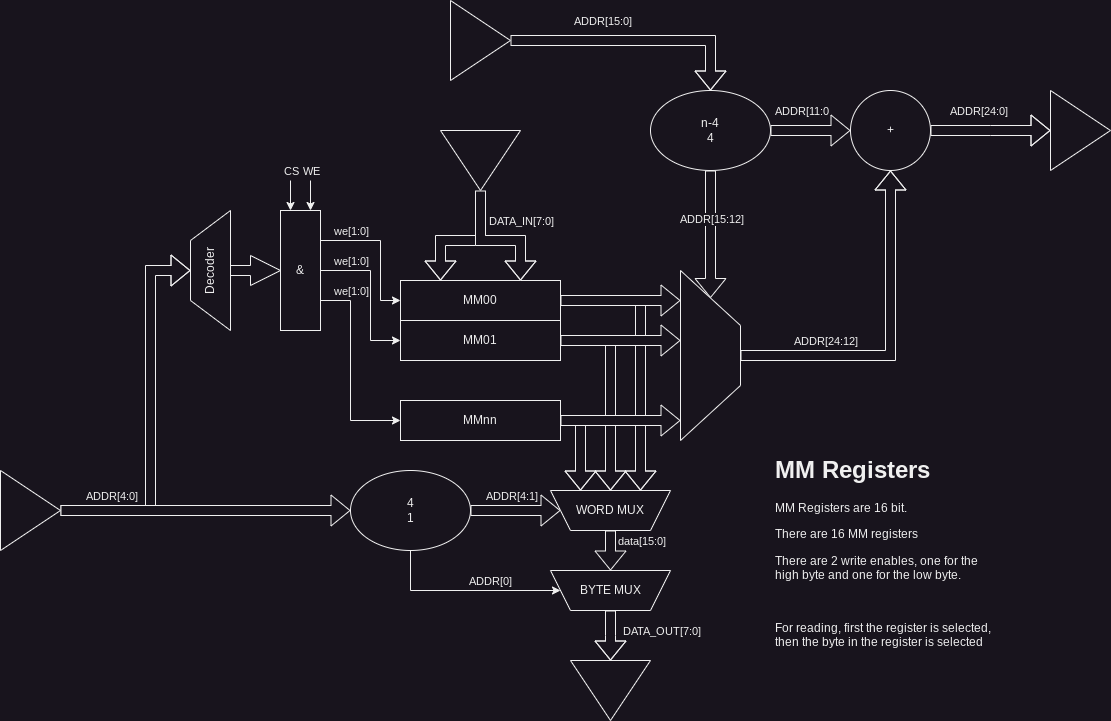

The diagram above was exported from draw.io. Its source (the exported page's mxGraphModel, read from the mxfile embedded in the PNG):
<mxGraphModel dx="2408" dy="1069" grid="1" gridSize="10" guides="1" tooltips="1" connect="1" arrows="1" fold="1" page="1" pageScale="1" pageWidth="850" pageHeight="1100" math="0" shadow="0">
  <root>
    <mxCell id="0" />
    <mxCell id="1" parent="0" />
    <mxCell id="NXSZnqqENL-7S4XXd65T-59" style="edgeStyle=orthogonalEdgeStyle;rounded=0;orthogonalLoop=1;jettySize=auto;html=1;exitX=1;exitY=0.5;exitDx=0;exitDy=0;entryX=0.25;entryY=1;entryDx=0;entryDy=0;shape=flexArrow;fillColor=none;" parent="1" source="NXSZnqqENL-7S4XXd65T-1" target="NXSZnqqENL-7S4XXd65T-58" edge="1">
      <mxGeometry relative="1" as="geometry" />
    </mxCell>
    <mxCell id="NXSZnqqENL-7S4XXd65T-1" value="MM00" style="rounded=0;whiteSpace=wrap;html=1;" parent="1" vertex="1">
      <mxGeometry x="240" y="400" width="160" height="40" as="geometry" />
    </mxCell>
    <mxCell id="NXSZnqqENL-7S4XXd65T-60" style="edgeStyle=orthogonalEdgeStyle;rounded=0;orthogonalLoop=1;jettySize=auto;html=1;entryX=0.5;entryY=1;entryDx=0;entryDy=0;shape=flexArrow;" parent="1" source="NXSZnqqENL-7S4XXd65T-3" target="NXSZnqqENL-7S4XXd65T-58" edge="1">
      <mxGeometry relative="1" as="geometry">
        <Array as="points">
          <mxPoint x="450" y="460" />
        </Array>
      </mxGeometry>
    </mxCell>
    <mxCell id="NXSZnqqENL-7S4XXd65T-3" value="MM01" style="rounded=0;whiteSpace=wrap;html=1;" parent="1" vertex="1">
      <mxGeometry x="240" y="440" width="160" height="40" as="geometry" />
    </mxCell>
    <mxCell id="NXSZnqqENL-7S4XXd65T-61" style="edgeStyle=orthogonalEdgeStyle;rounded=0;orthogonalLoop=1;jettySize=auto;html=1;entryX=0.75;entryY=1;entryDx=0;entryDy=0;shape=flexArrow;" parent="1" source="NXSZnqqENL-7S4XXd65T-4" target="NXSZnqqENL-7S4XXd65T-58" edge="1">
      <mxGeometry relative="1" as="geometry">
        <Array as="points">
          <mxPoint x="420" y="540" />
        </Array>
      </mxGeometry>
    </mxCell>
    <mxCell id="NXSZnqqENL-7S4XXd65T-4" value="MMnn" style="rounded=0;whiteSpace=wrap;html=1;" parent="1" vertex="1">
      <mxGeometry x="240" y="520" width="160" height="40" as="geometry" />
    </mxCell>
    <mxCell id="NXSZnqqENL-7S4XXd65T-15" value="" style="edgeStyle=orthogonalEdgeStyle;rounded=0;orthogonalLoop=1;jettySize=auto;html=1;shape=flexArrow;" parent="1" source="NXSZnqqENL-7S4XXd65T-12" target="NXSZnqqENL-7S4XXd65T-14" edge="1">
      <mxGeometry relative="1" as="geometry" />
    </mxCell>
    <mxCell id="NXSZnqqENL-7S4XXd65T-28" value="ADDR[15:0]" style="edgeLabel;html=1;align=center;verticalAlign=middle;resizable=0;points=[];" parent="NXSZnqqENL-7S4XXd65T-15" vertex="1" connectable="0">
      <mxGeometry x="-0.2088" y="-1" relative="1" as="geometry">
        <mxPoint x="-8" y="-21" as="offset" />
      </mxGeometry>
    </mxCell>
    <mxCell id="NXSZnqqENL-7S4XXd65T-12" value="" style="triangle;whiteSpace=wrap;html=1;" parent="1" vertex="1">
      <mxGeometry x="290" y="120" width="60" height="80" as="geometry" />
    </mxCell>
    <mxCell id="NXSZnqqENL-7S4XXd65T-26" style="edgeStyle=orthogonalEdgeStyle;rounded=0;orthogonalLoop=1;jettySize=auto;html=1;entryX=0;entryY=0.5;entryDx=0;entryDy=0;shape=flexArrow;" parent="1" source="NXSZnqqENL-7S4XXd65T-14" target="NXSZnqqENL-7S4XXd65T-35" edge="1">
      <mxGeometry relative="1" as="geometry">
        <mxPoint x="585" y="345" as="targetPoint" />
        <Array as="points" />
      </mxGeometry>
    </mxCell>
    <mxCell id="NXSZnqqENL-7S4XXd65T-27" value="ADDR[15:12]" style="edgeLabel;html=1;align=center;verticalAlign=middle;resizable=0;points=[];" parent="NXSZnqqENL-7S4XXd65T-26" vertex="1" connectable="0">
      <mxGeometry x="-0.0783" relative="1" as="geometry">
        <mxPoint y="-11" as="offset" />
      </mxGeometry>
    </mxCell>
    <mxCell id="NXSZnqqENL-7S4XXd65T-37" value="" style="edgeStyle=orthogonalEdgeStyle;rounded=0;orthogonalLoop=1;jettySize=auto;html=1;shape=flexArrow;" parent="1" source="NXSZnqqENL-7S4XXd65T-14" target="NXSZnqqENL-7S4XXd65T-36" edge="1">
      <mxGeometry relative="1" as="geometry" />
    </mxCell>
    <mxCell id="NXSZnqqENL-7S4XXd65T-38" value="ADDR[11:0" style="edgeLabel;html=1;align=center;verticalAlign=middle;resizable=0;points=[];" parent="NXSZnqqENL-7S4XXd65T-37" vertex="1" connectable="0">
      <mxGeometry x="0.1934" y="4" relative="1" as="geometry">
        <mxPoint x="-18" y="-16" as="offset" />
      </mxGeometry>
    </mxCell>
    <mxCell id="NXSZnqqENL-7S4XXd65T-48" style="edgeStyle=orthogonalEdgeStyle;rounded=0;orthogonalLoop=1;jettySize=auto;html=1;entryX=0.5;entryY=0;entryDx=0;entryDy=0;shape=flexArrow;exitX=1;exitY=0.5;exitDx=0;exitDy=0;" parent="1" source="NXSZnqqENL-7S4XXd65T-64" target="NXSZnqqENL-7S4XXd65T-47" edge="1">
      <mxGeometry relative="1" as="geometry">
        <Array as="points">
          <mxPoint x="-10" y="630" />
          <mxPoint x="-10" y="390" />
        </Array>
      </mxGeometry>
    </mxCell>
    <mxCell id="NXSZnqqENL-7S4XXd65T-14" value="n-4&lt;br&gt;4" style="ellipse;whiteSpace=wrap;html=1;" parent="1" vertex="1">
      <mxGeometry x="490" y="210" width="120" height="80" as="geometry" />
    </mxCell>
    <mxCell id="NXSZnqqENL-7S4XXd65T-32" value="" style="shape=flexArrow;endArrow=classic;html=1;rounded=0;exitX=1;exitY=0.5;exitDx=0;exitDy=0;fillColor=default;" parent="1" source="NXSZnqqENL-7S4XXd65T-1" edge="1">
      <mxGeometry width="50" height="50" relative="1" as="geometry">
        <mxPoint x="480" y="430" as="sourcePoint" />
        <mxPoint x="520" y="420" as="targetPoint" />
      </mxGeometry>
    </mxCell>
    <mxCell id="NXSZnqqENL-7S4XXd65T-33" value="" style="shape=flexArrow;endArrow=classic;html=1;rounded=0;exitX=1;exitY=0.5;exitDx=0;exitDy=0;fillColor=default;" parent="1" source="NXSZnqqENL-7S4XXd65T-3" edge="1">
      <mxGeometry width="50" height="50" relative="1" as="geometry">
        <mxPoint x="480" y="430" as="sourcePoint" />
        <mxPoint x="520" y="460" as="targetPoint" />
      </mxGeometry>
    </mxCell>
    <mxCell id="NXSZnqqENL-7S4XXd65T-34" value="" style="shape=flexArrow;endArrow=classic;html=1;rounded=0;exitX=1;exitY=0.5;exitDx=0;exitDy=0;fillColor=default;" parent="1" source="NXSZnqqENL-7S4XXd65T-4" edge="1">
      <mxGeometry width="50" height="50" relative="1" as="geometry">
        <mxPoint x="480" y="430" as="sourcePoint" />
        <mxPoint x="520" y="540" as="targetPoint" />
      </mxGeometry>
    </mxCell>
    <mxCell id="NXSZnqqENL-7S4XXd65T-40" style="edgeStyle=orthogonalEdgeStyle;rounded=0;orthogonalLoop=1;jettySize=auto;html=1;entryX=0.5;entryY=1;entryDx=0;entryDy=0;shape=flexArrow;" parent="1" source="NXSZnqqENL-7S4XXd65T-35" target="NXSZnqqENL-7S4XXd65T-36" edge="1">
      <mxGeometry relative="1" as="geometry" />
    </mxCell>
    <mxCell id="NXSZnqqENL-7S4XXd65T-42" value="ADDR[24:12]" style="edgeLabel;html=1;align=center;verticalAlign=middle;resizable=0;points=[];" parent="NXSZnqqENL-7S4XXd65T-40" vertex="1" connectable="0">
      <mxGeometry x="-0.5389" y="-2" relative="1" as="geometry">
        <mxPoint x="7" y="-17" as="offset" />
      </mxGeometry>
    </mxCell>
    <mxCell id="NXSZnqqENL-7S4XXd65T-35" value="" style="shape=trapezoid;perimeter=trapezoidPerimeter;whiteSpace=wrap;html=1;fixedSize=1;rotation=90;size=55;" parent="1" vertex="1">
      <mxGeometry x="465" y="445" width="170" height="60" as="geometry" />
    </mxCell>
    <mxCell id="NXSZnqqENL-7S4XXd65T-41" style="edgeStyle=orthogonalEdgeStyle;rounded=0;orthogonalLoop=1;jettySize=auto;html=1;shape=flexArrow;" parent="1" source="NXSZnqqENL-7S4XXd65T-36" edge="1">
      <mxGeometry relative="1" as="geometry">
        <mxPoint x="890" y="250" as="targetPoint" />
      </mxGeometry>
    </mxCell>
    <mxCell id="NXSZnqqENL-7S4XXd65T-43" value="ADDR[24:0]" style="edgeLabel;html=1;align=center;verticalAlign=middle;resizable=0;points=[];" parent="NXSZnqqENL-7S4XXd65T-41" vertex="1" connectable="0">
      <mxGeometry x="-0.3158" relative="1" as="geometry">
        <mxPoint x="6" y="-20" as="offset" />
      </mxGeometry>
    </mxCell>
    <mxCell id="NXSZnqqENL-7S4XXd65T-36" value="+" style="ellipse;whiteSpace=wrap;html=1;aspect=fixed;" parent="1" vertex="1">
      <mxGeometry x="690" y="210" width="80" height="80" as="geometry" />
    </mxCell>
    <mxCell id="NXSZnqqENL-7S4XXd65T-45" value="" style="shape=flexArrow;endArrow=classic;html=1;rounded=0;entryX=0.25;entryY=0;entryDx=0;entryDy=0;" parent="1" target="NXSZnqqENL-7S4XXd65T-1" edge="1">
      <mxGeometry width="50" height="50" relative="1" as="geometry">
        <mxPoint x="320" y="320" as="sourcePoint" />
        <mxPoint x="310" y="320" as="targetPoint" />
        <Array as="points">
          <mxPoint x="320" y="360" />
          <mxPoint x="280" y="360" />
        </Array>
      </mxGeometry>
    </mxCell>
    <mxCell id="NXSZnqqENL-7S4XXd65T-50" style="edgeStyle=orthogonalEdgeStyle;rounded=0;orthogonalLoop=1;jettySize=auto;html=1;entryX=0;entryY=0.5;entryDx=0;entryDy=0;shape=arrow;" parent="1" source="NXSZnqqENL-7S4XXd65T-47" target="NXSZnqqENL-7S4XXd65T-49" edge="1">
      <mxGeometry relative="1" as="geometry" />
    </mxCell>
    <mxCell id="NXSZnqqENL-7S4XXd65T-47" value="Decoder" style="shape=trapezoid;perimeter=trapezoidPerimeter;whiteSpace=wrap;html=1;fixedSize=1;rotation=-90;size=30;" parent="1" vertex="1">
      <mxGeometry x="-10" y="370" width="120" height="40" as="geometry" />
    </mxCell>
    <mxCell id="NXSZnqqENL-7S4XXd65T-55" style="edgeStyle=orthogonalEdgeStyle;rounded=0;orthogonalLoop=1;jettySize=auto;html=1;exitX=1;exitY=0.25;exitDx=0;exitDy=0;entryX=0;entryY=0.5;entryDx=0;entryDy=0;" parent="1" source="NXSZnqqENL-7S4XXd65T-49" target="NXSZnqqENL-7S4XXd65T-1" edge="1">
      <mxGeometry relative="1" as="geometry">
        <Array as="points">
          <mxPoint x="220" y="360" />
          <mxPoint x="220" y="420" />
        </Array>
      </mxGeometry>
    </mxCell>
    <mxCell id="NXSZnqqENL-7S4XXd65T-81" value="we[1:0]" style="edgeLabel;html=1;align=center;verticalAlign=middle;resizable=0;points=[];" parent="NXSZnqqENL-7S4XXd65T-55" vertex="1" connectable="0">
      <mxGeometry x="-0.3218" relative="1" as="geometry">
        <mxPoint x="-17" y="-10" as="offset" />
      </mxGeometry>
    </mxCell>
    <mxCell id="NXSZnqqENL-7S4XXd65T-56" style="edgeStyle=orthogonalEdgeStyle;rounded=0;orthogonalLoop=1;jettySize=auto;html=1;exitX=1;exitY=0.5;exitDx=0;exitDy=0;entryX=0;entryY=0.5;entryDx=0;entryDy=0;" parent="1" source="NXSZnqqENL-7S4XXd65T-49" target="NXSZnqqENL-7S4XXd65T-3" edge="1">
      <mxGeometry relative="1" as="geometry">
        <Array as="points">
          <mxPoint x="210" y="390" />
          <mxPoint x="210" y="460" />
        </Array>
      </mxGeometry>
    </mxCell>
    <mxCell id="NXSZnqqENL-7S4XXd65T-82" value="we[1:0]" style="edgeLabel;html=1;align=center;verticalAlign=middle;resizable=0;points=[];" parent="NXSZnqqENL-7S4XXd65T-56" vertex="1" connectable="0">
      <mxGeometry x="-0.7003" relative="1" as="geometry">
        <mxPoint x="8" y="-10" as="offset" />
      </mxGeometry>
    </mxCell>
    <mxCell id="NXSZnqqENL-7S4XXd65T-57" style="edgeStyle=orthogonalEdgeStyle;rounded=0;orthogonalLoop=1;jettySize=auto;html=1;exitX=1;exitY=0.75;exitDx=0;exitDy=0;entryX=0;entryY=0.5;entryDx=0;entryDy=0;" parent="1" source="NXSZnqqENL-7S4XXd65T-49" target="NXSZnqqENL-7S4XXd65T-4" edge="1">
      <mxGeometry relative="1" as="geometry">
        <Array as="points">
          <mxPoint x="190" y="420" />
          <mxPoint x="190" y="540" />
        </Array>
      </mxGeometry>
    </mxCell>
    <mxCell id="NXSZnqqENL-7S4XXd65T-83" value="we[1:0]" style="edgeLabel;html=1;align=center;verticalAlign=middle;resizable=0;points=[];" parent="NXSZnqqENL-7S4XXd65T-57" vertex="1" connectable="0">
      <mxGeometry x="-0.7895" y="1" relative="1" as="geometry">
        <mxPoint x="9" y="-9" as="offset" />
      </mxGeometry>
    </mxCell>
    <mxCell id="NXSZnqqENL-7S4XXd65T-49" value="&amp;amp;" style="rounded=0;whiteSpace=wrap;html=1;" parent="1" vertex="1">
      <mxGeometry x="120" y="330" width="40" height="120" as="geometry" />
    </mxCell>
    <mxCell id="NXSZnqqENL-7S4XXd65T-51" value="" style="endArrow=classic;html=1;rounded=0;entryX=0.25;entryY=0;entryDx=0;entryDy=0;" parent="1" target="NXSZnqqENL-7S4XXd65T-49" edge="1">
      <mxGeometry width="50" height="50" relative="1" as="geometry">
        <mxPoint x="130" y="300" as="sourcePoint" />
        <mxPoint x="210" y="310" as="targetPoint" />
      </mxGeometry>
    </mxCell>
    <mxCell id="NXSZnqqENL-7S4XXd65T-52" value="CS" style="edgeLabel;html=1;align=center;verticalAlign=middle;resizable=0;points=[];" parent="NXSZnqqENL-7S4XXd65T-51" vertex="1" connectable="0">
      <mxGeometry x="-0.7662" relative="1" as="geometry">
        <mxPoint y="-14" as="offset" />
      </mxGeometry>
    </mxCell>
    <mxCell id="NXSZnqqENL-7S4XXd65T-53" value="" style="endArrow=classic;html=1;rounded=0;entryX=0.75;entryY=0;entryDx=0;entryDy=0;" parent="1" target="NXSZnqqENL-7S4XXd65T-49" edge="1">
      <mxGeometry width="50" height="50" relative="1" as="geometry">
        <mxPoint x="150" y="300" as="sourcePoint" />
        <mxPoint x="210" y="310" as="targetPoint" />
      </mxGeometry>
    </mxCell>
    <mxCell id="NXSZnqqENL-7S4XXd65T-54" value="WE" style="edgeLabel;html=1;align=center;verticalAlign=middle;resizable=0;points=[];" parent="NXSZnqqENL-7S4XXd65T-53" vertex="1" connectable="0">
      <mxGeometry x="-0.7143" relative="1" as="geometry">
        <mxPoint y="-14" as="offset" />
      </mxGeometry>
    </mxCell>
    <mxCell id="NXSZnqqENL-7S4XXd65T-63" value="" style="edgeStyle=orthogonalEdgeStyle;rounded=0;orthogonalLoop=1;jettySize=auto;html=1;shape=flexArrow;" parent="1" source="NXSZnqqENL-7S4XXd65T-58" target="NXSZnqqENL-7S4XXd65T-62" edge="1">
      <mxGeometry relative="1" as="geometry" />
    </mxCell>
    <mxCell id="NXSZnqqENL-7S4XXd65T-71" value="data[15:0]" style="edgeLabel;html=1;align=center;verticalAlign=middle;resizable=0;points=[];labelBackgroundColor=none;" parent="NXSZnqqENL-7S4XXd65T-63" vertex="1" connectable="0">
      <mxGeometry x="-0.258" y="-1" relative="1" as="geometry">
        <mxPoint x="31" y="-5" as="offset" />
      </mxGeometry>
    </mxCell>
    <mxCell id="NXSZnqqENL-7S4XXd65T-58" value="" style="shape=trapezoid;perimeter=trapezoidPerimeter;fixedSize=1;size=20;rotation=-180;html=1;whiteSpace=wrap;horizontal=1;" parent="1" vertex="1">
      <mxGeometry x="390" y="610" width="120" height="40" as="geometry" />
    </mxCell>
    <mxCell id="NXSZnqqENL-7S4XXd65T-72" style="edgeStyle=orthogonalEdgeStyle;rounded=0;orthogonalLoop=1;jettySize=auto;html=1;exitX=0.5;exitY=0;exitDx=0;exitDy=0;shape=flexArrow;" parent="1" source="NXSZnqqENL-7S4XXd65T-62" edge="1">
      <mxGeometry relative="1" as="geometry">
        <mxPoint x="450" y="780" as="targetPoint" />
      </mxGeometry>
    </mxCell>
    <mxCell id="NXSZnqqENL-7S4XXd65T-73" value="DATA_OUT[7:0]" style="edgeLabel;html=1;align=center;verticalAlign=middle;resizable=0;points=[];" parent="NXSZnqqENL-7S4XXd65T-72" vertex="1" connectable="0">
      <mxGeometry x="0.3305" y="-2" relative="1" as="geometry">
        <mxPoint x="52" y="-13" as="offset" />
      </mxGeometry>
    </mxCell>
    <mxCell id="NXSZnqqENL-7S4XXd65T-62" value="" style="shape=trapezoid;perimeter=trapezoidPerimeter;whiteSpace=wrap;html=1;fixedSize=1;size=20;rotation=-180;" parent="1" vertex="1">
      <mxGeometry x="390" y="690" width="120" height="40" as="geometry" />
    </mxCell>
    <mxCell id="NXSZnqqENL-7S4XXd65T-66" style="edgeStyle=orthogonalEdgeStyle;rounded=0;orthogonalLoop=1;jettySize=auto;html=1;entryX=1;entryY=0.5;entryDx=0;entryDy=0;exitX=1;exitY=0.5;exitDx=0;exitDy=0;" parent="1" source="NXSZnqqENL-7S4XXd65T-77" target="NXSZnqqENL-7S4XXd65T-62" edge="1">
      <mxGeometry relative="1" as="geometry">
        <Array as="points">
          <mxPoint x="250" y="630" />
          <mxPoint x="250" y="710" />
        </Array>
      </mxGeometry>
    </mxCell>
    <mxCell id="NXSZnqqENL-7S4XXd65T-68" value="ADDR[0]" style="edgeLabel;html=1;align=center;verticalAlign=middle;resizable=0;points=[];" parent="NXSZnqqENL-7S4XXd65T-66" vertex="1" connectable="0">
      <mxGeometry x="0.4898" relative="1" as="geometry">
        <mxPoint x="3" y="-10" as="offset" />
      </mxGeometry>
    </mxCell>
    <mxCell id="NXSZnqqENL-7S4XXd65T-64" value="" style="triangle;whiteSpace=wrap;html=1;" parent="1" vertex="1">
      <mxGeometry x="-160" y="590" width="60" height="80" as="geometry" />
    </mxCell>
    <mxCell id="NXSZnqqENL-7S4XXd65T-65" style="edgeStyle=orthogonalEdgeStyle;rounded=0;orthogonalLoop=1;jettySize=auto;html=1;shape=flexArrow;fillColor=default;entryX=0;entryY=0.5;entryDx=0;entryDy=0;" parent="1" source="NXSZnqqENL-7S4XXd65T-64" target="NXSZnqqENL-7S4XXd65T-77" edge="1">
      <mxGeometry relative="1" as="geometry">
        <mxPoint x="200" y="630" as="targetPoint" />
      </mxGeometry>
    </mxCell>
    <mxCell id="NXSZnqqENL-7S4XXd65T-67" value="ADDR[4:0]" style="edgeLabel;html=1;align=center;verticalAlign=middle;resizable=0;points=[];labelBackgroundColor=none;" parent="NXSZnqqENL-7S4XXd65T-65" vertex="1" connectable="0">
      <mxGeometry x="0.1394" relative="1" as="geometry">
        <mxPoint x="-115" y="-15" as="offset" />
      </mxGeometry>
    </mxCell>
    <mxCell id="NXSZnqqENL-7S4XXd65T-69" value="WORD MUX" style="text;html=1;strokeColor=none;fillColor=none;align=center;verticalAlign=middle;whiteSpace=wrap;rounded=0;" parent="1" vertex="1">
      <mxGeometry x="410" y="615" width="80" height="30" as="geometry" />
    </mxCell>
    <mxCell id="NXSZnqqENL-7S4XXd65T-70" value="BYTE MUX" style="text;html=1;strokeColor=none;fillColor=none;align=center;verticalAlign=middle;whiteSpace=wrap;rounded=0;" parent="1" vertex="1">
      <mxGeometry x="410" y="695" width="80" height="30" as="geometry" />
    </mxCell>
    <mxCell id="NXSZnqqENL-7S4XXd65T-74" value="" style="shape=flexArrow;endArrow=classic;html=1;rounded=0;entryX=0.75;entryY=0;entryDx=0;entryDy=0;fillColor=default;" parent="1" target="NXSZnqqENL-7S4XXd65T-1" edge="1">
      <mxGeometry width="50" height="50" relative="1" as="geometry">
        <mxPoint x="320" y="310" as="sourcePoint" />
        <mxPoint x="340" y="380" as="targetPoint" />
        <Array as="points">
          <mxPoint x="320" y="360" />
          <mxPoint x="360" y="360" />
        </Array>
      </mxGeometry>
    </mxCell>
    <mxCell id="NXSZnqqENL-7S4XXd65T-75" value="DATA_IN[7:0]" style="edgeLabel;html=1;align=center;verticalAlign=middle;resizable=0;points=[];" parent="NXSZnqqENL-7S4XXd65T-74" vertex="1" connectable="0">
      <mxGeometry x="-0.5016" y="-1" relative="1" as="geometry">
        <mxPoint x="41" y="-2" as="offset" />
      </mxGeometry>
    </mxCell>
    <mxCell id="NXSZnqqENL-7S4XXd65T-77" value="4&lt;br&gt;1" style="ellipse;whiteSpace=wrap;html=1;" parent="1" vertex="1">
      <mxGeometry x="190" y="590" width="120" height="80" as="geometry" />
    </mxCell>
    <mxCell id="NXSZnqqENL-7S4XXd65T-78" style="edgeStyle=orthogonalEdgeStyle;rounded=0;orthogonalLoop=1;jettySize=auto;html=1;entryX=1;entryY=0.5;entryDx=0;entryDy=0;shape=flexArrow;fillColor=default;" parent="1" source="NXSZnqqENL-7S4XXd65T-77" target="NXSZnqqENL-7S4XXd65T-58" edge="1">
      <mxGeometry relative="1" as="geometry" />
    </mxCell>
    <mxCell id="NXSZnqqENL-7S4XXd65T-79" value="ADDR[4:1]" style="edgeLabel;html=1;align=center;verticalAlign=middle;resizable=0;points=[];" parent="NXSZnqqENL-7S4XXd65T-78" vertex="1" connectable="0">
      <mxGeometry x="0.1248" relative="1" as="geometry">
        <mxPoint x="-11" y="-15" as="offset" />
      </mxGeometry>
    </mxCell>
    <mxCell id="NXSZnqqENL-7S4XXd65T-85" value="&lt;h1&gt;MM Registers&lt;/h1&gt;&lt;p&gt;MM Registers are 16 bit.&lt;/p&gt;&lt;p&gt;There are 16 MM registers&lt;/p&gt;&lt;p&gt;There are 2 write enables, one for the high byte and one for the low byte.&lt;/p&gt;&lt;p&gt;&lt;br&gt;&lt;/p&gt;&lt;p&gt;For reading, first the register is selected, then the byte in the register is selected&lt;/p&gt;" style="text;html=1;strokeColor=none;fillColor=none;spacing=5;spacingTop=-20;whiteSpace=wrap;overflow=hidden;rounded=0;" parent="1" vertex="1">
      <mxGeometry x="610" y="570" width="230" height="210" as="geometry" />
    </mxCell>
    <mxCell id="NXSZnqqENL-7S4XXd65T-86" value="" style="triangle;whiteSpace=wrap;html=1;rotation=90;" parent="1" vertex="1">
      <mxGeometry x="290" y="240" width="60" height="80" as="geometry" />
    </mxCell>
    <mxCell id="NXSZnqqENL-7S4XXd65T-87" value="" style="triangle;whiteSpace=wrap;html=1;rotation=90;" parent="1" vertex="1">
      <mxGeometry x="420" y="770" width="60" height="80" as="geometry" />
    </mxCell>
    <mxCell id="NXSZnqqENL-7S4XXd65T-88" value="" style="triangle;whiteSpace=wrap;html=1;" parent="1" vertex="1">
      <mxGeometry x="890" y="210" width="60" height="80" as="geometry" />
    </mxCell>
  </root>
</mxGraphModel>